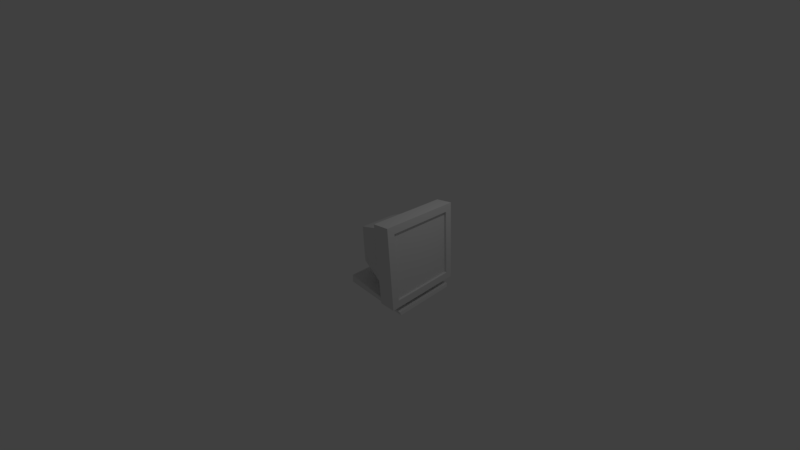 # Source: monitor1.blend  (saved by Blender 2.79.0; exported with 4.5.12 LTS)
import bpy
from mathutils import Matrix  # noqa: F401  (used for matrix-valued properties, if any)

bpy.ops.wm.read_factory_settings(use_empty=True)
scene = bpy.context.scene
scene.name = 'Scene'

# ---- collections
col_collection_1 = bpy.data.collections.new('Collection 1'); scene.collection.children.link(col_collection_1)

# ---- world
world_world = bpy.data.worlds.new('World'); scene.world = world_world
world_world.color = (0.05088, 0.05088, 0.05088)
world_world.use_sun_shadow = False
world_world.sun_shadow_jitter_overblur = 0.0
world_world.cycles.sampling_method = 'MANUAL'

# ---- cameras
cam_camera = bpy.data.cameras.new('Camera')
cam_camera.clip_end = 100.0
cam_camera.lens = 14.66
cam_camera.sensor_width = 32.0
cam_camera.sensor_height = 18.0
cam_camera.ortho_scale = 7.314
cam_camera.dof.focus_distance = 0.0
cam_camera.dof.aperture_fstop = 128.0

# ---- lights
light_lamp = bpy.data.lights.new('Lamp', 'POINT')
light_lamp.transmission_factor = 0.0
light_lamp.cutoff_distance = 30.0
light_lamp.energy = 100.0
light_lamp.shadow_buffer_clip_start = 1.001
light_lamp.shadow_soft_size = 0.1
light_lamp.shadow_maximum_resolution = 0.006
light_lamp.use_absolute_resolution = True

# ---- meshes
me_cube_001 = bpy.data.meshes.new('Cube.001')
me_cube_001.from_pydata([(1.524, -1.0, -0.9884), (1.524, 1.0, -0.9884), (1.36, 1.0, 1.005), (1.36, -1.0, 1.005), (1.524, -0.3932, -0.9884), (1.524, 0.3932, -0.9884), (1.36, 0.3932, 1.005), (1.36, -0.3932, 1.005)], [], [(4, 7, 3, 0), (1, 2, 6, 5), (7, 4, 5, 6)])
_uv = me_cube_001.uv_layers.new(name='UVMap')
_uv.uv.foreach_set('vector', [0.3034, 0.005795, 0.3034, 1.002, -3.576e-07, 1.002, -5.96e-08, 0.005795, 1.0, 0.005795, 1.0, 1.002, 0.6966, 1.002, 0.6966, 0.005795, 0.3034, 0.002437, 0.3034, -0.9942, 0.6966, -0.9942, 0.6966, 0.002437])
me_cube_001.materials.append(None)
me_cube_001.use_remesh_preserve_volume = False
me_cube_001.use_remesh_preserve_attributes = False
me_cube_001.use_mirror_vertex_groups = False
me_cube_001.update()
me_cube = bpy.data.meshes.new('Cube')
me_cube.from_pydata([(1.084, 1.0, -0.9679), (1.084, -1.0, -0.9679), (-0.3904, -0.3632, -0.5391), (-0.3904, 0.3632, -0.5391), (0.9152, 1.0, 0.9673), (0.9152, -1.0, 0.9673), (-0.4208, -0.3632, 0.1868), (-0.4208, 0.3632, 0.1868), (1.594, 1.0, -0.9826), (1.594, -1.0, -0.9826), (1.431, 1.0, 1.011), (1.431, -1.0, 1.011), (1.106, 1.222, -1.23), (1.106, -1.222, -1.23), (0.8972, 1.222, 1.174), (0.8972, -1.222, 1.174), (1.612, 1.222, -1.204), (1.612, -1.222, -1.204), (1.412, 1.222, 1.232), (1.412, -1.222, 1.232), (-0.3812, -0.5851, -0.7607), (-0.3812, 0.5851, -0.7607), (-0.4301, -0.5851, 0.4084), (-0.4301, 0.5851, 0.4084), (-0.3842, 3.591e-06, -0.6894), (-0.4056, -0.5137, -0.1761), (-0.4056, 0.5137, -0.1761), (-0.4271, -3.246e-06, 0.3371), (-0.3858, 0.1966, -0.6503), (-0.4139, -0.4746, 0.02028), (-0.4139, 0.4746, 0.02029), (-0.4255, 0.1966, 0.2981), (-0.3858, -0.1966, -0.6503), (-0.3974, -0.4746, -0.3725), (-0.3974, 0.4746, -0.3725), (-0.4255, -0.1966, 0.2981), (-0.4785, 0.1523, -0.5471), (-0.4821, 0.2814, -0.4609), (-0.5002, -0.3676, -0.02769), (-0.5056, -0.2814, 0.1013), (-0.5002, 0.3676, -0.02768), (-0.5056, 0.2814, 0.1013), (-0.5092, 0.1523, 0.1875), (-0.4785, -0.1523, -0.5471), (-0.4772, 2.819e-06, -0.5774), (-0.4875, -0.3676, -0.332), (-0.4938, -0.3979, -0.1798), (-0.4875, 0.3676, -0.332), (-0.4938, 0.3979, -0.1798), (-0.5092, -0.1523, 0.1875), (-0.5105, -2.487e-06, 0.2177), (-0.4821, -0.2814, -0.4609), (-0.474, 0.1966, -0.654), (-0.4786, 0.3632, -0.5427), (-0.5021, -0.4746, 0.01659), (-0.509, -0.3632, 0.1831), (-0.5021, 0.4746, 0.0166), (-0.509, 0.3632, 0.1831), (-0.5137, 0.1966, 0.2944), (-0.474, -0.1966, -0.654), (-0.4723, 3.591e-06, -0.6931), (-0.4856, -0.4746, -0.3762), (-0.4938, -0.5137, -0.1798), (-0.4856, 0.4746, -0.3762), (-0.4938, 0.5137, -0.1798), (-0.5137, -0.1966, 0.2944), (-0.5153, -3.246e-06, 0.3334), (-0.4786, -0.3632, -0.5428), (-0.447, 0.2209, -0.1779), (-0.447, 0.3979, -0.1779), (-0.447, -0.2209, -0.1779), (-0.447, 1.49e-07, -0.1779), (-0.4378, 1.639e-07, -0.3986), (-0.4303, 2.819e-06, -0.5754), (-0.4562, 1.49e-07, 0.04288), (-0.447, -0.3979, -0.1779), (-0.4636, -2.487e-06, 0.2197), (-0.4562, -0.2209, 0.04288), (-0.4534, -0.3676, -0.02573), (-0.4624, -0.1523, 0.1894), (-0.4378, -0.2209, -0.3986), (-0.4406, -0.3676, -0.33), (-0.4316, -0.1523, -0.5451), (-0.4378, 0.2209, -0.3986), (-0.4406, 0.3676, -0.33), (-0.4316, 0.1523, -0.5451), (-0.4562, 0.2209, 0.04288), (-0.4534, 0.3676, -0.02572), (-0.4624, 0.1523, 0.1894), (-0.4352, 0.2814, -0.459), (-0.4588, -0.2814, 0.1032), (-0.4588, 0.2814, 0.1032), (-0.4352, -0.2814, -0.459), (1.666, -0.9811, -1.461), (-0.5572, 0.9826, -1.461), (-0.5572, -0.9826, -1.461), (-0.5876, -0.9544, -1.234), (1.076, 0.3932, -1.461), (-0.3888, 0.3932, -1.461), (-0.3888, -0.3932, -1.461), (1.076, -0.3932, -1.461), (-0.3925, 0.3932, -1.264), (-0.3925, -0.3932, -1.264), (1.079, 0.3932, -1.334), (1.524, -1.0, -0.9884), (1.524, 1.0, -0.9884), (1.36, 1.0, 1.005), (1.36, -1.0, 1.005), (1.079, -0.3932, -1.334), (1.084, -0.3932, -0.9679), (1.084, 0.3932, -0.9679), (-0.3812, 0.3932, -0.7607), (-0.3812, -0.3932, -0.7607), (0.9152, 0.3932, 0.9673), (0.9152, -0.3932, 0.9673), (-0.4301, -0.3932, 0.4084), (-0.4301, 0.3932, 0.4084), (1.594, 0.3932, -0.9826), (1.594, -0.3932, -0.9826), (1.431, -0.3932, 1.011), (1.431, 0.3932, 1.011), (1.106, 0.3932, -1.23), (1.106, -0.3932, -1.23), (0.8972, -0.3932, 1.174), (0.8972, 0.3932, 1.174), (1.612, -0.3932, -1.204), (1.612, 0.3932, -1.204), (1.412, -0.3932, 1.232), (1.412, 0.3932, 1.232), (1.524, -0.3932, -0.9884), (1.524, 0.3932, -0.9884), (1.36, 0.3932, 1.005), (1.36, -0.3932, 1.005), (1.666, 0.9811, -1.461), (1.64, 1.009, -1.361), (1.64, -1.009, -1.361), (-0.5876, 0.9544, -1.234)], [], [(110, 0, 12, 121), (7, 31, 27, 35, 6, 22, 115, 116, 23), (0, 4, 14, 12), (1, 5, 22, 20), (2, 33, 61, 67), (4, 0, 21, 23), (120, 10, 18, 128), (10, 8, 16, 18), (5, 1, 13, 15), (13, 122, 125, 17), (15, 13, 17, 19), (12, 14, 18, 16), (123, 15, 19, 127), (14, 124, 128, 18), (2, 32, 24, 28, 3, 21, 111, 112, 20), (9, 11, 19, 17), (117, 8, 105, 130), (4, 23, 116, 113), (114, 5, 15, 123), (6, 29, 25, 33, 2, 20, 22), (3, 34, 26, 30, 7, 23, 21), (9, 118, 129, 104), (32, 2, 67, 59), (27, 31, 58, 66), (35, 27, 66, 65), (30, 26, 64, 56), (31, 7, 57, 58), (26, 34, 63, 64), (25, 29, 54, 62), (7, 30, 56, 57), (33, 25, 62, 61), (28, 24, 60, 52), (29, 6, 55, 54), (6, 35, 65, 55), (24, 32, 59, 60), (3, 28, 52, 53), (34, 3, 53, 63), (43, 51, 92, 82), (44, 43, 82, 73), (50, 42, 88, 76), (42, 41, 91, 88), (40, 48, 69, 87), (41, 40, 87, 91), (46, 38, 78, 75), (38, 39, 90, 78), (36, 44, 73, 85), (39, 49, 79, 90), (37, 36, 85, 89), (49, 50, 76, 79), (47, 37, 89, 84), (48, 47, 84, 69), (51, 45, 81, 92), (45, 46, 75, 81), (36, 37, 53, 52), (39, 38, 54, 55), (40, 41, 57, 56), (41, 42, 58, 57), (43, 44, 60, 59), (46, 45, 61, 62), (47, 48, 64, 63), (50, 49, 65, 66), (44, 36, 52, 60), (38, 46, 62, 54), (48, 40, 56, 64), (42, 50, 66, 58), (51, 43, 59, 67), (45, 51, 67, 61), (37, 47, 63, 53), (49, 39, 55, 65), (86, 88, 91, 87), (83, 68, 69, 84), (80, 70, 71, 72), (77, 79, 76, 74), (70, 77, 74, 71), (75, 78, 77, 70), (78, 90, 79, 77), (82, 80, 72, 73), (92, 81, 80, 82), (81, 75, 70, 80), (85, 83, 84, 89), (73, 72, 83, 85), (72, 71, 68, 83), (68, 86, 87, 69), (71, 74, 86, 68), (74, 76, 88, 86), (114, 115, 22, 5), (11, 119, 127, 19), (0, 110, 111, 21), (121, 12, 16, 126), (10, 120, 131, 106), (8, 117, 126, 16), (4, 113, 124, 14), (109, 1, 20, 112), (108, 102, 96, 135), (8, 10, 106, 105), (119, 11, 107, 132), (11, 9, 104, 107), (118, 9, 17, 125), (114, 123, 124, 113), (118, 125, 126, 117), (110, 121, 122, 109), (123, 127, 128, 124), (121, 126, 125, 122), (120, 128, 127, 119), (115, 114, 113, 116), (112, 111, 101, 102), (129, 118, 117, 130), (131, 120, 119, 132), (1, 109, 122, 13), (111, 110, 103, 101), (109, 112, 102, 108), (110, 109, 108, 103), (100, 99, 98, 97), (97, 98, 94, 133), (99, 100, 93, 95), (103, 108, 135, 134), (134, 135, 93, 133), (135, 96, 95, 93), (96, 136, 94, 95), (136, 134, 133, 94), (100, 97, 133, 93), (102, 101, 136, 96), (101, 103, 134, 136), (98, 99, 95, 94)])
_uv = me_cube.uv_layers.new(name='UVMap')
_uv.uv.foreach_set('vector', [0.6966, 0.01604, 1.0, 0.01604, 1.111, -0.1148, 0.6966, -0.1148, 0.6816, 0.5934, 0.5983, 0.649, 0.5, 0.6686, 0.4017, 0.649, 0.3184, 0.5934, 0.2075, 0.7042, 0.3034, 0.7042, 0.6966, 0.7042, 0.7925, 0.7042, 1.0, 0.01604, 1.0, 0.9836, 1.111, 1.087, 1.111, -0.1148, 0.04178, 0.01604, -0.04239, 0.9836, -0.7151, 0.7042, -0.6906, 0.1197, 0.3048, 0.2305, 0.3013, 0.3137, 0.2572, 0.3119, 0.2607, 0.2286, 0.9576, 0.9836, 1.042, 0.01604, 0.3094, 0.1197, 0.2849, 0.7042, 0.6966, 0.005322, 1.0, 0.005322, 1.111, 0.1158, 0.6966, 0.1158, 1.0, 0.005322, 1.0, -0.9913, 1.111, -1.102, 1.111, 0.1158, 1.0, 0.9836, 1.0, 0.01604, 0.8892, -0.1148, 0.8892, 1.087, 0.05316, 0.8892, 0.05316, 1.303, 0.3062, 1.303, 0.3062, 0.8892, 0.9486, 0.08709, 1.053, -1.115, 1.306, -1.102, 1.206, 0.1158, 0.05316, 0.8852, -0.05139, 2.087, 0.2062, 2.116, 0.3062, 0.8982, 0.9486, 0.3034, 0.9486, -0.1108, 1.206, -0.1108, 1.206, 0.3034, 0.9486, 0.1108, 0.9486, -0.3034, 1.206, -0.3034, 1.206, 0.1108, 0.3184, 0.2305, 0.4017, 0.1748, 0.5, 0.1553, 0.5983, 0.1748, 0.6816, 0.2305, 0.7925, 0.1197, 0.6966, 0.1197, 0.3034, 0.1197, 0.2075, 0.1197, 1.0, 0.008681, 1.0, 1.005, 0.8892, 1.116, 0.8892, -0.1018, 0.2971, 0.6966, 0.2971, 1.0, 0.262, 1.0, 0.262, 0.6966, 0.9576, 1.0, 0.2849, 0.7925, 0.2849, 0.6966, 0.9576, 0.6966, 0.3034, 0.9836, -2.98e-07, 0.9836, -0.1108, 1.087, 0.3034, 1.087, 0.3184, 0.5934, 0.2627, 0.5101, 0.2431, 0.4119, 0.2627, 0.3137, 0.3184, 0.2305, 0.2075, 0.1197, 0.2075, 0.7042, 0.6816, 0.2305, 0.7373, 0.3137, 0.7569, 0.4119, 0.7373, 0.5101, 0.6816, 0.5934, 0.7925, 0.7042, 0.7925, 0.1197, 0.2971, 1.0, 0.2971, 1.303, 0.262, 1.303, 0.262, 1.0, 0.3071, 0.4017, 0.3048, 0.3184, 0.2607, 0.3184, 0.263, 0.4017, 0.2864, 0.5, 0.2872, 0.5983, 0.2432, 0.5983, 0.2423, 0.5, 0.2872, 0.4017, 0.2864, 0.5, 0.2423, 0.5, 0.2432, 0.4017, 0.2931, 0.5101, 0.2972, 0.4119, 0.2531, 0.4101, 0.249, 0.5083, 0.2872, 0.5983, 0.2896, 0.6816, 0.2455, 0.6816, 0.2432, 0.5983, 0.2972, 0.4119, 0.3013, 0.3137, 0.2572, 0.3119, 0.2531, 0.4101, 0.2972, 0.4119, 0.2931, 0.5101, 0.249, 0.5083, 0.2531, 0.4101, 0.2896, 0.5934, 0.2931, 0.5101, 0.249, 0.5083, 0.2455, 0.5916, 0.3013, 0.3137, 0.2972, 0.4119, 0.2531, 0.4101, 0.2572, 0.3119, 0.3071, 0.5983, 0.3079, 0.5, 0.2638, 0.5, 0.263, 0.5983, 0.2931, 0.5101, 0.2896, 0.5934, 0.2455, 0.5916, 0.249, 0.5083, 0.2896, 0.3184, 0.2872, 0.4017, 0.2432, 0.4017, 0.2455, 0.3184, 0.3079, 0.5, 0.3071, 0.4017, 0.263, 0.4017, 0.2638, 0.5, 0.3048, 0.6816, 0.3071, 0.5983, 0.263, 0.5983, 0.2607, 0.6816, 0.3013, 0.3137, 0.3048, 0.2305, 0.2607, 0.2286, 0.2572, 0.3119, 0.2608, 0.4239, 0.259, 0.3593, 0.2824, 0.3593, 0.2842, 0.4239, 0.2614, 0.5, 0.2608, 0.4239, 0.2842, 0.4239, 0.2848, 0.5, 0.2448, 0.5, 0.2454, 0.5761, 0.2688, 0.5761, 0.2682, 0.5, 0.2454, 0.5761, 0.2472, 0.6407, 0.2706, 0.6407, 0.2688, 0.5761, 0.2499, 0.4862, 0.2531, 0.4101, 0.2765, 0.4111, 0.2733, 0.4871, 0.2472, 0.5506, 0.2499, 0.4862, 0.2733, 0.4871, 0.2706, 0.5516, 0.2531, 0.4101, 0.2499, 0.4862, 0.2733, 0.4871, 0.2765, 0.4111, 0.2499, 0.4862, 0.2472, 0.5506, 0.2706, 0.5516, 0.2733, 0.4871, 0.2608, 0.5761, 0.2614, 0.5, 0.2848, 0.5, 0.2842, 0.5761, 0.2472, 0.3593, 0.2454, 0.4239, 0.2688, 0.4239, 0.2706, 0.3593, 0.259, 0.6407, 0.2608, 0.5761, 0.2842, 0.5761, 0.2824, 0.6407, 0.2454, 0.4239, 0.2448, 0.5, 0.2682, 0.5, 0.2688, 0.4239, 0.2563, 0.334, 0.259, 0.2695, 0.2824, 0.2705, 0.2797, 0.335, 0.2531, 0.4101, 0.2563, 0.334, 0.2797, 0.335, 0.2765, 0.4111, 0.259, 0.2695, 0.2563, 0.334, 0.2797, 0.335, 0.2824, 0.2705, 0.2563, 0.334, 0.2531, 0.4101, 0.2765, 0.4111, 0.2797, 0.335, 0.5761, 0.2264, 0.6407, 0.2695, 0.6816, 0.2286, 0.5983, 0.173, 0.3593, 0.5506, 0.3162, 0.4862, 0.2627, 0.5083, 0.3184, 0.5916, 0.6838, 0.4862, 0.6407, 0.5506, 0.6816, 0.5916, 0.7373, 0.5083, 0.6407, 0.5506, 0.5761, 0.5937, 0.5983, 0.6472, 0.6816, 0.5916, 0.4239, 0.2264, 0.5, 0.2113, 0.5, 0.1535, 0.4017, 0.173, 0.3011, 0.4101, 0.3162, 0.334, 0.2627, 0.3119, 0.2431, 0.4101, 0.6838, 0.334, 0.6989, 0.4101, 0.7569, 0.4101, 0.7373, 0.3119, 0.5, 0.6089, 0.4239, 0.5937, 0.4017, 0.6472, 0.5, 0.6667, 0.5, 0.2113, 0.5761, 0.2264, 0.5983, 0.173, 0.5, 0.1535, 0.3162, 0.4862, 0.3011, 0.4101, 0.2431, 0.4101, 0.2627, 0.5083, 0.6989, 0.4101, 0.6838, 0.4862, 0.7373, 0.5083, 0.7569, 0.4101, 0.5761, 0.5937, 0.5, 0.6089, 0.5, 0.6667, 0.5983, 0.6472, 0.3593, 0.2695, 0.4239, 0.2264, 0.4017, 0.173, 0.3184, 0.2286, 0.3162, 0.334, 0.3593, 0.2695, 0.3184, 0.2286, 0.2627, 0.3119, 0.6407, 0.2695, 0.6838, 0.334, 0.7373, 0.3119, 0.6816, 0.2286, 0.4239, 0.5937, 0.3593, 0.5506, 0.3184, 0.5916, 0.4017, 0.6472, 0.6105, 0.5214, 0.5761, 0.5947, 0.6407, 0.5516, 0.6838, 0.4871, 0.6105, 0.3007, 0.6105, 0.4111, 0.6989, 0.4111, 0.6838, 0.335, 0.3895, 0.3007, 0.3895, 0.4111, 0.5, 0.4111, 0.5, 0.3007, 0.3895, 0.5214, 0.4239, 0.5947, 0.5, 0.6098, 0.5, 0.5214, 0.3895, 0.4111, 0.3895, 0.5214, 0.5, 0.5214, 0.5, 0.4111, 0.3011, 0.4111, 0.3162, 0.4871, 0.3895, 0.5214, 0.3895, 0.4111, 0.3162, 0.4871, 0.3593, 0.5516, 0.4239, 0.5947, 0.3895, 0.5214, 0.4239, 0.2274, 0.3895, 0.3007, 0.5, 0.3007, 0.5, 0.2123, 0.3593, 0.2705, 0.3162, 0.335, 0.3895, 0.3007, 0.4239, 0.2274, 0.3162, 0.335, 0.3011, 0.4111, 0.3895, 0.4111, 0.3895, 0.3007, 0.5761, 0.2274, 0.6105, 0.3007, 0.6838, 0.335, 0.6407, 0.2705, 0.5, 0.2123, 0.5, 0.3007, 0.6105, 0.3007, 0.5761, 0.2274, 0.5, 0.3007, 0.5, 0.4111, 0.6105, 0.4111, 0.6105, 0.3007, 0.6105, 0.4111, 0.6105, 0.5214, 0.6838, 0.4871, 0.6989, 0.4111, 0.5, 0.4111, 0.5, 0.5214, 0.6105, 0.5214, 0.6105, 0.4111, 0.5, 0.5214, 0.5, 0.6098, 0.5761, 0.5947, 0.6105, 0.5214, 0.9576, 0.3034, 0.2849, 0.3034, 0.2849, 0.2075, 0.9576, -2.98e-07, 1.0, 0.005322, 1.303, 0.005322, 1.303, 0.1158, 0.8892, 0.1158, 0.04178, 1.0, 0.04178, 0.6966, -0.6906, 0.6966, -0.6906, 0.7925, 0.05316, 0.6966, 0.05316, 1.111, 0.3062, 1.111, 0.3062, 0.6966, 0.2153, 1.0, 0.2153, 0.6966, 0.1801, 0.6966, 0.1801, 1.0, 1.0, 0.008681, 0.6966, 0.008681, 0.6966, -0.1018, 1.111, -0.1018, 1.0, 0.9836, 0.6966, 0.9836, 0.6966, 1.087, 1.111, 1.087, 0.04178, 0.3034, 0.04178, -5.96e-08, -0.6906, 0.2075, -0.6906, 0.3034, 0.03941, 0.3034, -0.6962, 0.3034, -0.7938, 0.02278, 0.3201, -0.004315, 0.2971, 0.008681, 0.2153, 1.005, 0.1801, 1.002, 0.262, 0.005795, 0.2153, 0.3034, 0.2153, -3.576e-07, 0.1801, -3.576e-07, 0.1801, 0.3034, 0.2153, 0.005322, 0.2971, -0.9913, 0.262, -0.9942, 0.1801, 0.002437, 0.3034, 0.008681, -5.96e-08, 0.008681, -0.1108, -0.1018, 0.3034, -0.1018, 0.3034, 0.9836, 0.3034, 1.087, 0.6966, 1.087, 0.6966, 0.9836, 0.3034, 0.008681, 0.3034, -0.1018, 0.6966, -0.1018, 0.6966, 0.008681, 0.6966, 0.01604, 0.6966, -0.1148, 0.3034, -0.1148, 0.3034, 0.01604, 0.9486, 0.3034, 1.206, 0.3034, 1.206, 0.6966, 0.9486, 0.6966, 0.05316, 0.6966, 0.3062, 0.6966, 0.3062, 0.3034, 0.05316, 0.3034, 0.6966, 0.005322, 0.6966, 0.1158, 0.3034, 0.1158, 0.3034, 0.005322, 0.2849, 0.3034, 0.9576, 0.3034, 0.9576, 0.6966, 0.2849, 0.6966, 0.3034, 0.1197, 0.6966, 0.1197, 0.6966, -0.1319, 0.3034, -0.1319, 0.262, 0.3034, 0.2971, 0.3034, 0.2971, 0.6966, 0.262, 0.6966, 0.1801, 0.6966, 0.2153, 0.6966, 0.2153, 0.3034, 0.1801, 0.3034, 1.0, 0.01604, 1.303, 0.01604, 1.303, -0.1148, 0.8892, -0.1148, 0.3094, 0.1197, 1.042, 0.01604, 1.039, -0.1671, 0.3038, -0.1319, 0.04178, 0.01604, -0.6906, 0.1197, -0.6962, -0.1319, 0.03941, -0.1671, 0.6966, 0.01604, 0.3034, 0.01604, 0.3034, -0.1671, 0.6966, -0.1671, 0.03796, 0.3034, -0.6944, 0.3034, -0.6944, 0.6966, 0.03796, 0.6966, 0.03796, 0.6966, -0.6944, 0.6966, -0.7786, 0.9913, 0.3331, 0.9906, 0.3056, 0.3034, 1.038, 0.3034, 1.333, 0.009433, 0.2214, 0.008709, 0.03941, 0.6966, 0.03941, 0.3034, 0.3201, -0.004315, 0.3201, 1.004, 0.004315, 0.8195, -1.004, 0.8195, -0.9906, 0.7696, -0.009433, 0.7696, 0.3201, 0.8195, -0.7938, 0.8828, -0.7786, 0.7696, 0.3331, 0.7696, 0.02278, 0.8828, 0.9772, 0.8828, 0.9913, 0.7696, 0.008709, 0.7696, 0.2062, 0.8828, 1.32, 0.8195, 1.333, 0.7696, 0.2214, 0.7696, 0.03796, 0.3034, 0.03796, 0.6966, 0.3331, 0.9906, 0.3331, 0.009433, 0.3038, 0.3034, 0.3038, 0.6966, 0.2062, 0.9772, 0.2062, 0.02278, 0.3038, 0.6966, 1.039, 0.6966, 1.32, 1.004, 0.2062, 0.9772, 0.3056, 0.6966, 0.3056, 0.3034, 0.2214, 0.008709, 0.2214, 0.9913])
me_cube.materials.append(None)
me_cube.use_remesh_preserve_volume = False
me_cube.use_remesh_preserve_attributes = False
me_cube.use_mirror_vertex_groups = False
me_cube.update()

# ---- objects
ob_cube_001 = bpy.data.objects.new('Cube.001', me_cube_001)
ob_cube = bpy.data.objects.new('Cube', me_cube)
ob_lamp = bpy.data.objects.new('Lamp', light_lamp)
ob_camera = bpy.data.objects.new('Camera', cam_camera)

# ---- transforms, parenting, visibility, modifiers, constraints
ob_cube_001.location = (0.0, 0.0, 0.0)
ob_cube_001.lock_rotations_4d = False
ob_cube_001.empty_display_type = 'ARROWS'
ob_cube_001.lineart.crease_threshold = 0.0
ob_cube.location = (0.0, 0.0, 0.0)
ob_cube.lock_rotations_4d = False
ob_cube.empty_display_type = 'ARROWS'
ob_cube.lineart.crease_threshold = 0.0
ob_lamp.location = (4.076, 1.005, 5.904)
ob_lamp.rotation_euler = (0.6503, 0.05522, 1.866)
ob_lamp.lock_rotations_4d = False
ob_lamp.empty_display_type = 'ARROWS'
ob_lamp.color = (0.0, 0.0, 0.0, 0.0)
ob_lamp.lineart.crease_threshold = 0.0
ob_camera.location = (7.481, -6.508, 5.344)
ob_camera.rotation_euler = (1.109, 0.0, 0.8149)
ob_camera.lock_rotations_4d = False
ob_camera.empty_display_type = 'ARROWS'
ob_camera.color = (0.0, 0.0, 0.0, 0.0)
ob_camera.display_type = 'WIRE'
ob_camera.lineart.crease_threshold = 0.0

# ---- collection membership
col_collection_1.objects.link(ob_cube_001)
col_collection_1.objects.link(ob_cube)
col_collection_1.objects.link(ob_lamp)
col_collection_1.objects.link(ob_camera)

# ---- scene / render settings (as saved in the file)
scene.camera = ob_camera
scene.frame_start = 1; scene.frame_end = 250; scene.frame_set(1)
scene.render.engine = 'BLENDER_EEVEE_NEXT'
scene.render.resolution_percentage = 50
scene.render.dither_intensity = 0.0
scene.cycles.use_denoising = False
scene.cycles.samples = 128
scene.cycles.sampling_pattern = 'TABULATED_SOBOL'
scene.cycles.use_adaptive_sampling = False
scene.cycles.use_light_tree = False
scene.cycles.blur_glossy = 0.0
scene.cycles.sample_clamp_indirect = 0.0
scene.view_settings.view_transform = 'Standard'
bpy.context.view_layer.update()
